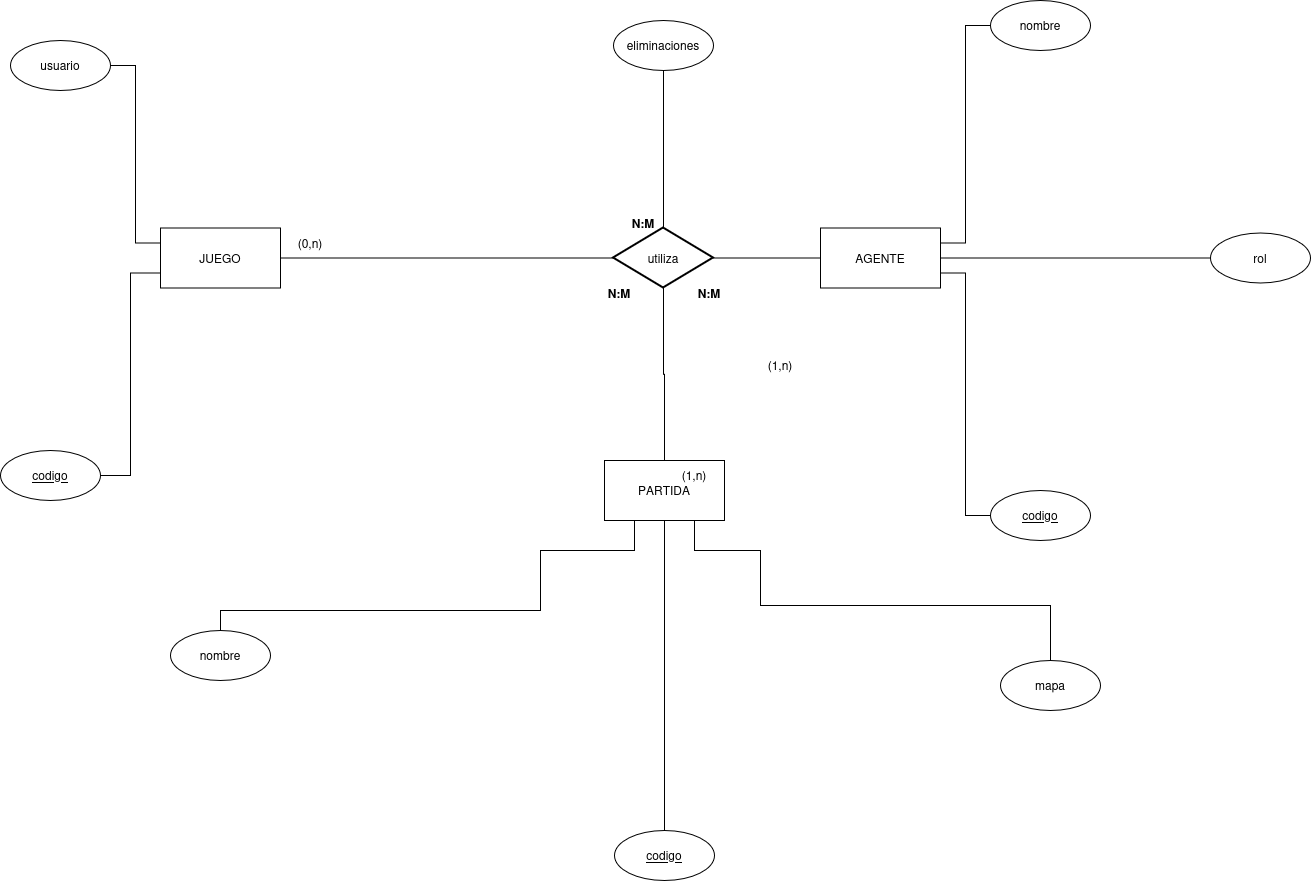

The diagram above was exported from draw.io. Its source (the exported page's mxGraphModel, read from the mxfile embedded in the PNG):
<mxGraphModel dx="2188" dy="1923" grid="1" gridSize="10" guides="1" tooltips="1" connect="1" arrows="1" fold="1" page="1" pageScale="1" pageWidth="827" pageHeight="1169" math="0" shadow="0">
  <root>
    <mxCell id="0" />
    <mxCell id="1" parent="0" />
    <mxCell id="0hxwSB8Z_JlZxdt0OOor-1" parent="1" style="rounded=0;whiteSpace=wrap;html=1;" value="JUEGO" vertex="1">
      <mxGeometry height="60" width="120" x="-90" y="217.5" as="geometry" />
    </mxCell>
    <mxCell id="0hxwSB8Z_JlZxdt0OOor-2" edge="1" parent="1" source="0hxwSB8Z_JlZxdt0OOor-3" style="edgeStyle=orthogonalEdgeStyle;rounded=0;orthogonalLoop=1;jettySize=auto;html=1;entryX=0;entryY=0.25;entryDx=0;entryDy=0;endArrow=none;endFill=0;" target="0hxwSB8Z_JlZxdt0OOor-1">
      <mxGeometry relative="1" as="geometry">
        <mxPoint x="-90" y="280" as="targetPoint" />
      </mxGeometry>
    </mxCell>
    <mxCell id="0hxwSB8Z_JlZxdt0OOor-3" parent="1" style="shape=ellipse;html=1;dashed=0;whiteSpace=wrap;perimeter=ellipsePerimeter;" value="usuario" vertex="1">
      <mxGeometry height="50" width="100" x="-240" y="30" as="geometry" />
    </mxCell>
    <mxCell id="0hxwSB8Z_JlZxdt0OOor-6" edge="1" parent="1" source="0hxwSB8Z_JlZxdt0OOor-7" style="edgeStyle=orthogonalEdgeStyle;rounded=0;orthogonalLoop=1;jettySize=auto;html=1;endArrow=none;endFill=0;entryX=0;entryY=0.75;entryDx=0;entryDy=0;" target="0hxwSB8Z_JlZxdt0OOor-1">
      <mxGeometry relative="1" x="-0.4483" as="geometry">
        <mxPoint x="-90" y="295" as="targetPoint" />
      </mxGeometry>
    </mxCell>
    <mxCell id="0hxwSB8Z_JlZxdt0OOor-7" parent="1" style="shape=ellipse;html=1;dashed=0;whiteSpace=wrap;perimeter=ellipsePerimeter;" value="&lt;u&gt;codigo&lt;/u&gt;" vertex="1">
      <mxGeometry height="50" width="100" x="-250" y="440" as="geometry" />
    </mxCell>
    <mxCell id="0hxwSB8Z_JlZxdt0OOor-9" edge="1" parent="1" source="0hxwSB8Z_JlZxdt0OOor-10" style="edgeStyle=orthogonalEdgeStyle;rounded=0;orthogonalLoop=1;jettySize=auto;html=1;endArrow=none;endFill=0;entryX=0;entryY=0.5;entryDx=0;entryDy=0;" target="0hxwSB8Z_JlZxdt0OOor-20">
      <mxGeometry relative="1" as="geometry">
        <mxPoint x="470" y="370" as="targetPoint" />
      </mxGeometry>
    </mxCell>
    <mxCell id="0hxwSB8Z_JlZxdt0OOor-42" edge="1" parent="1" source="0hxwSB8Z_JlZxdt0OOor-10" style="edgeStyle=orthogonalEdgeStyle;rounded=0;orthogonalLoop=1;jettySize=auto;html=1;entryX=0.5;entryY=1;entryDx=0;entryDy=0;endArrow=none;endFill=0;" target="0hxwSB8Z_JlZxdt0OOor-43">
      <mxGeometry relative="1" as="geometry">
        <mxPoint x="414" y="290" as="targetPoint" />
      </mxGeometry>
    </mxCell>
    <mxCell id="0hxwSB8Z_JlZxdt0OOor-10" parent="1" style="strokeWidth=2;html=1;shape=mxgraph.flowchart.decision;whiteSpace=wrap;" value="utiliza" vertex="1">
      <mxGeometry height="60" width="100" x="363" y="217.5" as="geometry" />
    </mxCell>
    <mxCell id="0hxwSB8Z_JlZxdt0OOor-11" edge="1" parent="1" source="0hxwSB8Z_JlZxdt0OOor-1" style="edgeStyle=orthogonalEdgeStyle;rounded=0;orthogonalLoop=1;jettySize=auto;html=1;entryX=0;entryY=0.5;entryDx=0;entryDy=0;entryPerimeter=0;endArrow=none;endFill=0;" target="0hxwSB8Z_JlZxdt0OOor-10">
      <mxGeometry relative="1" as="geometry" />
    </mxCell>
    <mxCell id="0hxwSB8Z_JlZxdt0OOor-20" parent="1" style="rounded=0;whiteSpace=wrap;html=1;" value="AGENTE" vertex="1">
      <mxGeometry height="60" width="120" x="570" y="217.5" as="geometry" />
    </mxCell>
    <mxCell id="0hxwSB8Z_JlZxdt0OOor-21" parent="1" style="rounded=0;whiteSpace=wrap;html=1;" value="PARTIDA" vertex="1">
      <mxGeometry height="60" width="120" x="354" y="450" as="geometry" />
    </mxCell>
    <mxCell id="0hxwSB8Z_JlZxdt0OOor-22" edge="1" parent="1" source="0hxwSB8Z_JlZxdt0OOor-21" style="edgeStyle=orthogonalEdgeStyle;rounded=0;orthogonalLoop=1;jettySize=auto;html=1;entryX=0.5;entryY=1;entryDx=0;entryDy=0;entryPerimeter=0;endArrow=none;endFill=0;" target="0hxwSB8Z_JlZxdt0OOor-10">
      <mxGeometry relative="1" as="geometry" />
    </mxCell>
    <mxCell id="0hxwSB8Z_JlZxdt0OOor-26" edge="1" parent="1" source="0hxwSB8Z_JlZxdt0OOor-23" style="edgeStyle=orthogonalEdgeStyle;rounded=0;orthogonalLoop=1;jettySize=auto;html=1;entryX=1;entryY=0.25;entryDx=0;entryDy=0;endArrow=none;endFill=0;" target="0hxwSB8Z_JlZxdt0OOor-20">
      <mxGeometry relative="1" as="geometry" />
    </mxCell>
    <mxCell id="0hxwSB8Z_JlZxdt0OOor-23" parent="1" style="shape=ellipse;html=1;dashed=0;whiteSpace=wrap;perimeter=ellipsePerimeter;" value="nombre" vertex="1">
      <mxGeometry height="50" width="100" x="740" y="-10" as="geometry" />
    </mxCell>
    <mxCell id="0hxwSB8Z_JlZxdt0OOor-28" edge="1" parent="1" source="0hxwSB8Z_JlZxdt0OOor-24" style="edgeStyle=orthogonalEdgeStyle;rounded=0;orthogonalLoop=1;jettySize=auto;html=1;entryX=1;entryY=0.75;entryDx=0;entryDy=0;endArrow=none;endFill=0;" target="0hxwSB8Z_JlZxdt0OOor-20">
      <mxGeometry relative="1" as="geometry" />
    </mxCell>
    <mxCell id="0hxwSB8Z_JlZxdt0OOor-24" parent="1" style="shape=ellipse;html=1;dashed=0;whiteSpace=wrap;perimeter=ellipsePerimeter;" value="&lt;u&gt;codigo&lt;/u&gt;" vertex="1">
      <mxGeometry height="50" width="100" x="740" y="480" as="geometry" />
    </mxCell>
    <mxCell id="0hxwSB8Z_JlZxdt0OOor-27" edge="1" parent="1" source="0hxwSB8Z_JlZxdt0OOor-25" style="edgeStyle=orthogonalEdgeStyle;rounded=0;orthogonalLoop=1;jettySize=auto;html=1;entryX=1;entryY=0.5;entryDx=0;entryDy=0;endArrow=none;endFill=0;" target="0hxwSB8Z_JlZxdt0OOor-20">
      <mxGeometry relative="1" as="geometry" />
    </mxCell>
    <mxCell id="0hxwSB8Z_JlZxdt0OOor-25" parent="1" style="shape=ellipse;html=1;dashed=0;whiteSpace=wrap;perimeter=ellipsePerimeter;" value="rol" vertex="1">
      <mxGeometry height="50" width="100" x="960" y="222.5" as="geometry" />
    </mxCell>
    <mxCell id="0hxwSB8Z_JlZxdt0OOor-32" edge="1" parent="1" source="0hxwSB8Z_JlZxdt0OOor-29" style="edgeStyle=orthogonalEdgeStyle;rounded=0;orthogonalLoop=1;jettySize=auto;html=1;entryX=0.25;entryY=1;entryDx=0;entryDy=0;exitX=0.5;exitY=0;exitDx=0;exitDy=0;endArrow=none;endFill=0;" target="0hxwSB8Z_JlZxdt0OOor-21">
      <mxGeometry relative="1" x="-0.0648" as="geometry">
        <Array as="points">
          <mxPoint x="-30" y="600" />
          <mxPoint x="290" y="600" />
          <mxPoint x="290" y="540" />
        </Array>
        <mxPoint x="350" y="655" as="sourcePoint" />
      </mxGeometry>
    </mxCell>
    <mxCell id="0hxwSB8Z_JlZxdt0OOor-29" parent="1" style="shape=ellipse;html=1;dashed=0;whiteSpace=wrap;perimeter=ellipsePerimeter;" value="nombre" vertex="1">
      <mxGeometry height="50" width="100" x="-80" y="620" as="geometry" />
    </mxCell>
    <mxCell id="0hxwSB8Z_JlZxdt0OOor-31" edge="1" parent="1" source="0hxwSB8Z_JlZxdt0OOor-30" style="edgeStyle=orthogonalEdgeStyle;rounded=0;orthogonalLoop=1;jettySize=auto;html=1;entryX=0.5;entryY=1;entryDx=0;entryDy=0;endArrow=none;endFill=0;" target="0hxwSB8Z_JlZxdt0OOor-21">
      <mxGeometry relative="1" as="geometry" />
    </mxCell>
    <mxCell id="0hxwSB8Z_JlZxdt0OOor-30" parent="1" style="shape=ellipse;html=1;dashed=0;whiteSpace=wrap;perimeter=ellipsePerimeter;" value="&lt;u&gt;codigo&lt;/u&gt;" vertex="1">
      <mxGeometry height="50" width="100" x="364" y="820" as="geometry" />
    </mxCell>
    <mxCell id="0hxwSB8Z_JlZxdt0OOor-35" edge="1" parent="1" source="0hxwSB8Z_JlZxdt0OOor-34" style="edgeStyle=orthogonalEdgeStyle;rounded=0;orthogonalLoop=1;jettySize=auto;html=1;entryX=0.75;entryY=1;entryDx=0;entryDy=0;exitX=0.5;exitY=0;exitDx=0;exitDy=0;endArrow=none;endFill=0;" target="0hxwSB8Z_JlZxdt0OOor-21">
      <mxGeometry relative="1" as="geometry">
        <Array as="points">
          <mxPoint x="800" y="595" />
          <mxPoint x="510" y="595" />
          <mxPoint x="510" y="540" />
        </Array>
      </mxGeometry>
    </mxCell>
    <mxCell id="0hxwSB8Z_JlZxdt0OOor-34" parent="1" style="shape=ellipse;html=1;dashed=0;whiteSpace=wrap;perimeter=ellipsePerimeter;" value="mapa" vertex="1">
      <mxGeometry height="50" width="100" x="750" y="650" as="geometry" />
    </mxCell>
    <mxCell id="0hxwSB8Z_JlZxdt0OOor-36" parent="1" style="text;html=1;whiteSpace=wrap;strokeColor=none;fillColor=none;align=center;verticalAlign=middle;rounded=0;" value="(1,n)" vertex="1">
      <mxGeometry height="30" width="60" x="414" y="450" as="geometry" />
    </mxCell>
    <mxCell id="0hxwSB8Z_JlZxdt0OOor-37" parent="1" style="text;html=1;whiteSpace=wrap;strokeColor=none;fillColor=none;align=center;verticalAlign=middle;rounded=0;" value="(0,n)" vertex="1">
      <mxGeometry height="30" width="60" x="30" y="217.5" as="geometry" />
    </mxCell>
    <mxCell id="0hxwSB8Z_JlZxdt0OOor-38" parent="1" style="text;html=1;whiteSpace=wrap;strokeColor=none;fillColor=none;align=center;verticalAlign=middle;rounded=0;" value="(1,n)" vertex="1">
      <mxGeometry height="30" width="60" x="500" y="340" as="geometry" />
    </mxCell>
    <mxCell id="0hxwSB8Z_JlZxdt0OOor-39" parent="1" style="text;html=1;whiteSpace=wrap;strokeColor=none;fillColor=none;align=center;verticalAlign=middle;rounded=0;" value="&lt;b&gt;N:M&lt;/b&gt;" vertex="1">
      <mxGeometry height="30" width="60" x="339" y="267.5" as="geometry" />
    </mxCell>
    <mxCell id="0hxwSB8Z_JlZxdt0OOor-40" parent="1" style="text;html=1;whiteSpace=wrap;strokeColor=none;fillColor=none;align=center;verticalAlign=middle;rounded=0;" value="&lt;b&gt;N:M&lt;/b&gt;" vertex="1">
      <mxGeometry height="30" width="60" x="429" y="267.5" as="geometry" />
    </mxCell>
    <mxCell id="0hxwSB8Z_JlZxdt0OOor-41" parent="1" style="text;html=1;whiteSpace=wrap;strokeColor=none;fillColor=none;align=center;verticalAlign=middle;rounded=0;" value="&lt;b&gt;N:M&lt;/b&gt;" vertex="1">
      <mxGeometry height="30" width="60" x="363" y="197.5" as="geometry" />
    </mxCell>
    <mxCell id="0hxwSB8Z_JlZxdt0OOor-43" parent="1" style="shape=ellipse;html=1;dashed=0;whiteSpace=wrap;perimeter=ellipsePerimeter;" value="eliminaciones" vertex="1">
      <mxGeometry height="50" width="100" x="363" y="10" as="geometry" />
    </mxCell>
  </root>
</mxGraphModel>